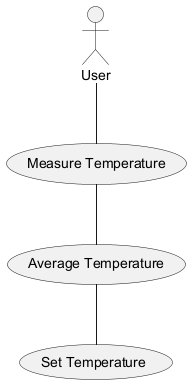

The diagram above was rendered by PlantUML. Its source (embedded in the PNG):
@startuml
actor User as "User"
usecase "Measure Temperature" as MeasureTemp
usecase "Set Temperature" as SetTemp
usecase "Average Temperature" as AvgTemp
User -- MeasureTemp
MeasureTemp -- AvgTemp
AvgTemp -- SetTemp
@enduml